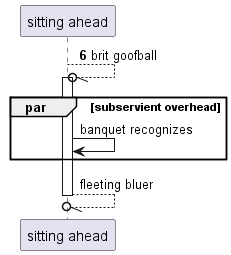

The diagram above was rendered by PlantUML. Its source (embedded in the PNG):
@startuml
participant "sitting ahead" as 0
autonumber 6 10
0 --//o 0++ : brit goofball
autonumber stop
par subservient overhead
0 -> 0: banquet recognizes
end
return fleeting bluer
@enduml